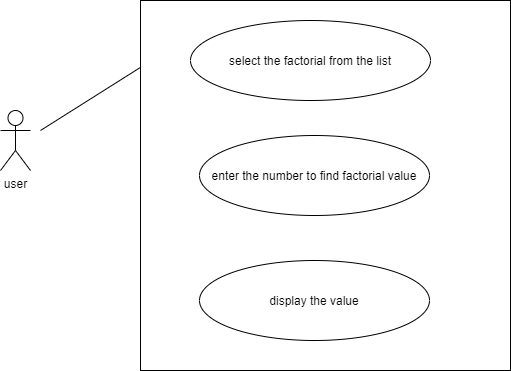

The diagram above was exported from draw.io. Its source (the exported page's mxGraphModel, read from the mxfile embedded in the PNG):
<mxGraphModel dx="1038" dy="491" grid="1" gridSize="10" guides="1" tooltips="1" connect="1" arrows="1" fold="1" page="1" pageScale="1" pageWidth="827" pageHeight="1169" math="0" shadow="0">
  <root>
    <mxCell id="0" />
    <mxCell id="1" parent="0" />
    <mxCell id="lLY9vprIApdj0SF36ysH-1" value="user" style="shape=umlActor;verticalLabelPosition=bottom;verticalAlign=top;html=1;outlineConnect=0;" vertex="1" parent="1">
      <mxGeometry x="100" y="220" width="30" height="60" as="geometry" />
    </mxCell>
    <mxCell id="lLY9vprIApdj0SF36ysH-6" value="" style="whiteSpace=wrap;html=1;aspect=fixed;" vertex="1" parent="1">
      <mxGeometry x="240" y="110" width="370" height="370" as="geometry" />
    </mxCell>
    <mxCell id="lLY9vprIApdj0SF36ysH-7" value="select the factorial from the list" style="ellipse;whiteSpace=wrap;html=1;" vertex="1" parent="1">
      <mxGeometry x="290" y="130" width="240" height="80" as="geometry" />
    </mxCell>
    <mxCell id="lLY9vprIApdj0SF36ysH-8" value="enter the number to find factorial value" style="ellipse;whiteSpace=wrap;html=1;" vertex="1" parent="1">
      <mxGeometry x="299" y="245" width="230" height="80" as="geometry" />
    </mxCell>
    <mxCell id="lLY9vprIApdj0SF36ysH-9" value="display the value" style="ellipse;whiteSpace=wrap;html=1;" vertex="1" parent="1">
      <mxGeometry x="299" y="370" width="230" height="80" as="geometry" />
    </mxCell>
    <mxCell id="lLY9vprIApdj0SF36ysH-14" value="" style="endArrow=none;html=1;entryX=-0.002;entryY=0.182;entryDx=0;entryDy=0;entryPerimeter=0;" edge="1" parent="1" target="lLY9vprIApdj0SF36ysH-6">
      <mxGeometry width="50" height="50" relative="1" as="geometry">
        <mxPoint x="140" y="240" as="sourcePoint" />
        <mxPoint x="190" y="190" as="targetPoint" />
      </mxGeometry>
    </mxCell>
  </root>
</mxGraphModel>